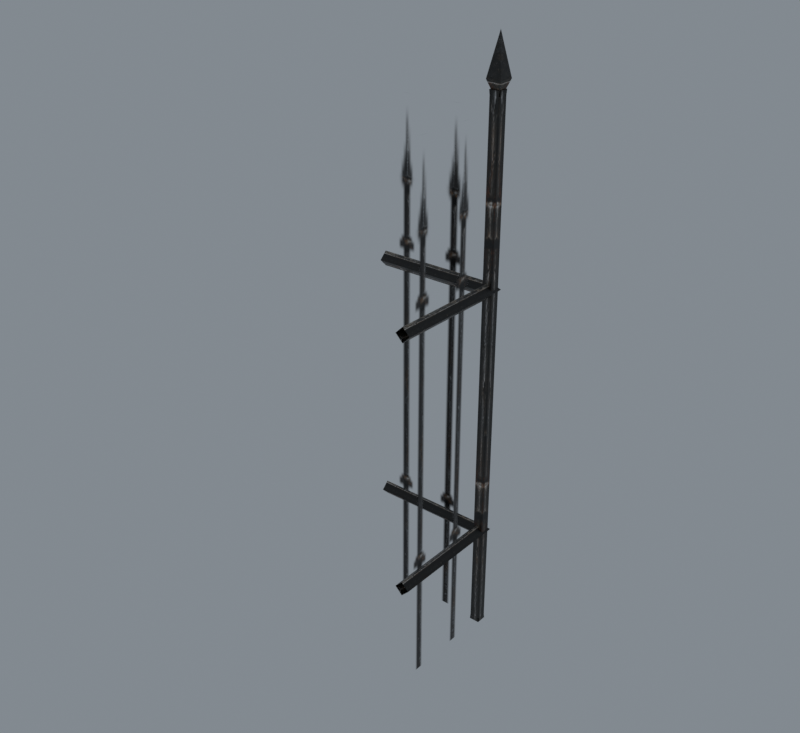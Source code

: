 # Source: import.blend  (saved by Blender 5.2.45; exported with 4.5.12 LTS)
import bpy
from mathutils import Matrix  # noqa: F401  (used for matrix-valued properties, if any)

bpy.ops.wm.read_factory_settings(use_empty=True)
scene = bpy.context.scene
scene.name = 'Beer01'

# ---- collections
col_collection = bpy.data.collections.new('Collection'); scene.collection.children.link(col_collection)

# ---- images (referenced by path relative to the original .blend; pixels are not part of the script)
import os
ASSET_DIR = os.environ.get("B2B_ASSET_DIR", "")  # directory of the original .blend (textures are referenced by path, not embedded)
HERE = os.path.dirname(os.path.abspath(__file__))  # packed textures are extracted next to this script under _unpacked/

def load_image(name, relpath, width, height, colorspace="sRGB"):
    """Load a texture the original file referenced (path relative to the .blend, or extracted next to this script)."""
    p = next((c for c in (os.path.join(HERE, relpath), os.path.join(ASSET_DIR, relpath)) if relpath and os.path.exists(c)), "")
    if p:
        img = bpy.data.images.load(p, check_existing=True)
        img.name = name
    else:  # same state as the original file: an image datablock whose file is absent (Cycles renders it pink)
        img = bpy.data.images.new(name, width, height)
        img.source = "FILE"
        img.filepath = "//" + (relpath or name)
    img.colorspace_settings.name = colorspace
    return img
img_steel_barred_b_jpg = load_image('steel_barred_b.jpg', '_unpacked/steel_barred_b.4338a04e.jpg', 512, 512, 'sRGB')
img_steel_barred_a_tga = load_image('steel_barred_a.tga', '_unpacked/steel_barred_a.29931e8f.tga', 256, 512, 'sRGB')

# ---- materials (node trees are filled in below, after node groups)
mat_steel_barred_b_jpg = bpy.data.materials.new('steel_barred_b.jpg')
mat_steel_barred_b_jpg.diffuse_color = (0.5801, 0.7237, 0.6567, 1.0)
mat_steel_barred_a_tga = bpy.data.materials.new('steel_barred_a.tga')
mat_steel_barred_a_tga.diffuse_color = (0.8223, 0.4773, 0.6754, 1.0)

# ---- material node trees
mat_steel_barred_b_jpg.use_nodes = True; mat_steel_barred_b_jpg.node_tree.nodes.clear()
_N = mat_steel_barred_b_jpg.node_tree.nodes; _L = mat_steel_barred_b_jpg.node_tree.links
n0 = _N.new('ShaderNodeBsdfPrincipled'); n0.name = 'Principled BSDF'; n0.location = (-200, 100)
n0.inputs[10].default_value = 0.005
n1 = _N.new('ShaderNodeOutputMaterial'); n1.name = 'Material Output'; n1.location = (200, 100)
n2 = _N.new('ShaderNodeTexImage'); n2.name = 'Image Texture'; n2.location = (-600, 100)
n2.image = img_steel_barred_b_jpg
_L.new(n0.outputs[0], n1.inputs[0])
_L.new(n2.outputs[0], n0.inputs[0])
n1.is_active_output = True
mat_steel_barred_a_tga.use_nodes = True; mat_steel_barred_a_tga.node_tree.nodes.clear()
_N = mat_steel_barred_a_tga.node_tree.nodes; _L = mat_steel_barred_a_tga.node_tree.links
n0 = _N.new('ShaderNodeBsdfPrincipled'); n0.name = 'Principled BSDF'; n0.location = (-200, 100)
n0.inputs[10].default_value = 0.005
n1 = _N.new('ShaderNodeOutputMaterial'); n1.name = 'Material Output'; n1.location = (200, 100)
n2 = _N.new('ShaderNodeTexImage'); n2.name = 'Image Texture'; n2.location = (-600, 100)
n2.image = img_steel_barred_a_tga
_L.new(n0.outputs[0], n1.inputs[0])
_L.new(n2.outputs[0], n0.inputs[0])
_L.new(n2.outputs[1], n0.inputs[4])
n1.is_active_output = True

# ---- world
world_world = bpy.data.worlds.new('World'); scene.world = world_world
world_world.use_nodes = True; world_world.node_tree.nodes.clear()
_N = world_world.node_tree.nodes; _L = world_world.node_tree.links
n0 = _N.new('ShaderNodeOutputWorld'); n0.name = 'World Output'; n0.location = (200, 100)
n1 = _N.new('ShaderNodeBackground'); n1.name = 'Background'; n1.location = (-200, 100)
n1.inputs[0].default_value = (0.32, 0.36, 0.4, 1.0)
n1.inputs[1].default_value = 0.7
_L.new(n1.outputs[0], n0.inputs[0])
n0.is_active_output = True
world_world.color = (0.05088, 0.05088, 0.05088)
world_world.sun_shadow_jitter_overblur = 0.0

# ---- meshes
me_steelwall01 = bpy.data.meshes.new('SteelWall01')
me_steelwall01.from_pydata([(3.438, -2.741, 230.7), (3.438, 3.536, 230.7), (0.2999, 0.3975, 247.0), (-2.839, 3.536, 230.7), (-2.839, -2.741, 230.7), (0.2999, 0.3975, 222.2), (-3.068, -2.942, 153.6), (-49.99, -3.062, 153.6), (0.065, 0.124, 150.5), (-49.99, 0.0307, 150.5), (0.065, 0.124, 156.7), (-49.99, 0.0307, 156.7), (3.125, 3.104, 153.6), (-49.99, 3.123, 153.6), (-3.194, -2.815, 46.5), (-49.99, -2.809, 46.5), (-0.0615, 0.2505, 43.41), (-49.99, 0.2837, 43.41), (-0.0615, 0.2505, 49.59), (-49.99, 0.2837, 49.59), (2.999, 3.231, 46.5), (-49.99, 3.376, 46.5), (3.229, -50.01, 153.6), (0.1362, -50.01, 150.5), (0.1363, -50.01, 156.7), (-2.956, -50.01, 153.6), (2.976, -50.01, 46.5), (-0.1168, -50.01, 43.41), (-0.1168, -50.01, 49.59), (-3.209, -50.01, 46.5), (-1.919, -1.904, 0.6332), (-1.919, -1.554, 2.633), (-1.569, -1.904, 2.633), (2.104, -1.904, 2.633), (2.454, -1.904, 0.6332), (2.454, -1.554, 2.633), (2.454, 2.119, 2.633), (2.454, 2.469, 0.6332), (2.104, 2.469, 2.633), (-1.569, 2.469, 2.633), (-1.919, 2.469, 0.6332), (-1.919, 2.119, 2.633), (-1.569, -1.904, 225.2), (-1.919, -1.554, 225.2), (-1.919, -1.904, 227.2), (2.454, -1.904, 227.2), (2.454, -1.554, 225.2), (2.104, -1.904, 225.2), (2.454, 2.469, 227.2), (2.104, 2.469, 225.2), (2.454, 2.119, 225.2), (-1.919, 2.469, 227.2), (-1.919, 2.119, 225.2), (-1.569, 2.469, 225.2), (-49.99, 0.2012, 0.000397), (-49.99, 0.2011, 220.0), (-0.0202, 0.2092, 0.000397), (-0.0202, 0.2092, 220.0), (-0.0342, -50.01, 0.000397), (-0.0342, -50.01, 220.0)], [], [(0, 1, 2), (1, 3, 2), (3, 4, 2), (4, 0, 2), (1, 0, 5), (3, 1, 5), (4, 3, 5), (0, 4, 5), (6, 7, 8), (9, 8, 7), (10, 11, 6), (7, 6, 11), (12, 13, 10), (11, 10, 13), (8, 9, 12), (13, 12, 9), (14, 15, 16), (17, 16, 15), (18, 19, 14), (15, 14, 19), (20, 21, 18), (19, 18, 21), (16, 17, 20), (21, 20, 17), (12, 22, 8), (23, 8, 22), (10, 24, 12), (22, 12, 24), (6, 25, 10), (24, 10, 25), (8, 23, 6), (25, 6, 23), (20, 26, 16), (27, 16, 26), (18, 28, 20), (26, 20, 28), (14, 29, 18), (28, 18, 29), (16, 27, 14), (29, 14, 27), (30, 31, 32), (30, 33, 32), (34, 33, 35), (34, 36, 35), (37, 36, 38), (37, 39, 38), (40, 39, 41), (40, 31, 41), (42, 43, 44), (42, 45, 44), (46, 47, 45), (46, 48, 45), (49, 50, 48), (49, 51, 48), (52, 53, 51), (52, 44, 51), (31, 42, 43), (32, 47, 42), (33, 46, 47), (35, 50, 46), (36, 49, 50), (38, 53, 49), (39, 52, 53), (41, 43, 52), (30, 34, 33), (34, 37, 36), (37, 40, 39), (40, 30, 31), (42, 47, 45), (46, 50, 48), (49, 53, 51), (52, 43, 44), (31, 32, 42), (32, 33, 47), (33, 35, 46), (35, 36, 50), (36, 38, 49), (38, 39, 53), (39, 41, 52), (41, 31, 43), (54, 55, 56), (57, 56, 55), (58, 59, 56), (57, 56, 59)])
me_steelwall01.polygons.foreach_set('use_smooth', [True] * 84)
me_steelwall01.polygons.foreach_set('material_index', [0, 0, 0, 0, 0, 0, 0, 0, 0, 0, 0, 0, 0, 0, 0, 0, 0, 0, 0, 0, 0, 0, 0, 0, 0, 0, 0, 0, 0, 0, 0, 0, 0, 0, 0, 0, 0, 0, 0, 0, 0, 0, 0, 0, 0, 0, 0, 0, 0, 0, 0, 0, 0, 0, 0, 0, 0, 0, 0, 0, 0, 0, 0, 0, 0, 0, 0, 0, 0, 0, 0, 0, 0, 0, 0, 0, 0, 0, 0, 0, 1, 1, 1, 1])
_k = set([(0, 1), (0, 2), (0, 4), (0, 5), (1, 2), (1, 3), (1, 5), (2, 3), (2, 4), (3, 4), (3, 5), (4, 5), (6, 7), (6, 8), (6, 10), (6, 25), (8, 9), (8, 12), (8, 23), (9, 12), (10, 11), (10, 12), (10, 13), (10, 24), (12, 13), (12, 22), (14, 15), (14, 16), (14, 18), (14, 29), (16, 17), (16, 20), (16, 27), (17, 20), (18, 19), (18, 20), (18, 21), (18, 28), (20, 21), (20, 26), (30, 33), (31, 40), (31, 43), (32, 42), (33, 47), (34, 36), (35, 46), (36, 50), (37, 39), (38, 49), (39, 53), (41, 52), (42, 45), (44, 52), (46, 48), (49, 51)])
me_steelwall01.attributes.new('sharp_edge', 'BOOLEAN', 'EDGE').data.foreach_set('value', [ (min(e.vertices), max(e.vertices)) in _k for e in me_steelwall01.edges])
_uv = me_steelwall01.uv_layers.new(name='Float2')
_uv.uv.foreach_set('vector', [0.6546, 0.5815, 0.7758, 0.5815, 0.774, 0.9587, 0.7758, 0.5815, 0.8934, 0.5815, 0.774, 0.9587, 0.8934, 0.5815, 0.7723, 0.5815, 0.774, 0.9587, 0.7723, 0.5815, 0.6546, 0.5815, 0.774, 0.9587, 0.7758, 0.5815, 0.6546, 0.5815, 0.774, 0.3855, 0.8934, 0.5815, 0.7758, 0.5815, 0.774, 0.3855, 0.7723, 0.5815, 0.8934, 0.5815, 0.774, 0.3855, 0.6546, 0.5815, 0.7723, 0.5815, 0.774, 0.3855, 0.2726, 0.0151, 0.2726, 0.9841, 0.1243, 0.0146, 0.1243, 0.9832, 0.1243, 0.0146, 0.2726, 0.9841, 0.4209, 0.0146, 0.4209, 0.9832, 0.2726, 0.0151, 0.2726, 0.9841, 0.2726, 0.0151, 0.4209, 0.9832, 0.2726, 0.0141, 0.2726, 0.9822, 0.4209, 0.0146, 0.4209, 0.9832, 0.4209, 0.0146, 0.2726, 0.9822, 0.1243, 0.0146, 0.1243, 0.9832, 0.2726, 0.0141, 0.2726, 0.9822, 0.2726, 0.0141, 0.1243, 0.9832, 0.2578, 0.0148, 0.2578, 0.9841, 0.1095, 0.0143, 0.1095, 0.9831, 0.1095, 0.0143, 0.2578, 0.9841, 0.4061, 0.0143, 0.4061, 0.9831, 0.2578, 0.0148, 0.2578, 0.9841, 0.2578, 0.0148, 0.4061, 0.9831, 0.2578, 0.0138, 0.2578, 0.9821, 0.4061, 0.0143, 0.4061, 0.9831, 0.4061, 0.0143, 0.2578, 0.9821, 0.1095, 0.0143, 0.1095, 0.9831, 0.2578, 0.0138, 0.2578, 0.9821, 0.2578, 0.0138, 0.1095, 0.9831, 0.2726, 0.0141, 0.2726, 0.984, 0.1243, 0.0146, 0.1243, 0.9832, 0.1243, 0.0146, 0.2726, 0.984, 0.4209, 0.0146, 0.4209, 0.9832, 0.2726, 0.0141, 0.2726, 0.984, 0.2726, 0.0141, 0.4209, 0.9832, 0.2726, 0.0151, 0.2726, 0.9824, 0.4209, 0.0146, 0.4209, 0.9832, 0.4209, 0.0146, 0.2726, 0.9824, 0.1243, 0.0146, 0.1243, 0.9832, 0.2726, 0.0151, 0.2726, 0.9824, 0.2726, 0.0151, 0.1243, 0.9832, 0.2578, 0.0138, 0.2578, 0.984, 0.1095, 0.0143, 0.1095, 0.9831, 0.1095, 0.0143, 0.2578, 0.984, 0.4061, 0.0143, 0.4061, 0.9831, 0.2578, 0.0138, 0.2578, 0.984, 0.2578, 0.0138, 0.4061, 0.9831, 0.2578, 0.0148, 0.2578, 0.9823, 0.4061, 0.0143, 0.4061, 0.9831, 0.4061, 0.0143, 0.2578, 0.9823, 0.1095, 0.0143, 0.1095, 0.9831, 0.2578, 0.0148, 0.2578, 0.9823, 0.2578, 0.0148, 0.1095, 0.9831, 0.1113, 0.0081, 0.1245, 0.01677, 0.1113, 0.01677, 0.2492, 0.0081, 0.1222, 0.01677, 0.2382, 0.01677, 0.2492, 0.0081, 0.2492, 0.01677, 0.2624, 0.01677, 0.1113, 0.0081, 0.2626, 0.01677, 0.1245, 0.01677, 0.1112, 0.0081, 0.1112, 0.01677, 0.1222, 0.01677, 0.2757, 0.0081, 0.4026, 0.01677, 0.2867, 0.01677, 0.2492, 0.0081, 0.2382, 0.01677, 0.2492, 0.01677, 0.4136, 0.0081, 0.2624, 0.01677, 0.4004, 0.01677, 0.4026, 0.9819, 0.4136, 0.9819, 0.4136, 0.9906, 0.2382, 0.9819, 0.1112, 0.9906, 0.2492, 0.9906, 0.2624, 0.9819, 0.2492, 0.9819, 0.2492, 0.9906, 0.1244, 0.9819, 0.2757, 0.9906, 0.1112, 0.9906, 0.4136, 0.9819, 0.4004, 0.9819, 0.4136, 0.9906, 0.2867, 0.9819, 0.4136, 0.9906, 0.2757, 0.9906, 0.2492, 0.9819, 0.2382, 0.9819, 0.2492, 0.9906, 0.4004, 0.9819, 0.2492, 0.9906, 0.4136, 0.9906, 0.2492, 0.01677, 0.2382, 0.9819, 0.2492, 0.9819, 0.2382, 0.01677, 0.1222, 0.9819, 0.2382, 0.9819, 0.1113, 0.01677, 0.1244, 0.9819, 0.1112, 0.9819, 0.1245, 0.01677, 0.2625, 0.9819, 0.1244, 0.9819, 0.2626, 0.01677, 0.2757, 0.9819, 0.2625, 0.9819, 0.2867, 0.01677, 0.4026, 0.9819, 0.2867, 0.9819, 0.4026, 0.01677, 0.4136, 0.9819, 0.4026, 0.9819, 0.4004, 0.01677, 0.2624, 0.9819, 0.4004, 0.9819, 0.2492, 0.0081, 0.1112, 0.0081, 0.1222, 0.01677, 0.1113, 0.0081, 0.2758, 0.0081, 0.2626, 0.01677, 0.2757, 0.0081, 0.4136, 0.0081, 0.4026, 0.01677, 0.4136, 0.0081, 0.2492, 0.0081, 0.2624, 0.01677, 0.2382, 0.9819, 0.1222, 0.9819, 0.1112, 0.9906, 0.1244, 0.9819, 0.2625, 0.9819, 0.2757, 0.9906, 0.2867, 0.9819, 0.4026, 0.9819, 0.4136, 0.9906, 0.4004, 0.9819, 0.2624, 0.9819, 0.2492, 0.9906, 0.2492, 0.01677, 0.2382, 0.01677, 0.2382, 0.9819, 0.2382, 0.01677, 0.1222, 0.01677, 0.1222, 0.9819, 0.1113, 0.01677, 0.1245, 0.01677, 0.1244, 0.9819, 0.1245, 0.01677, 0.2626, 0.01677, 0.2625, 0.9819, 0.2626, 0.01677, 0.2758, 0.01677, 0.2757, 0.9819, 0.2867, 0.01677, 0.4026, 0.01677, 0.4026, 0.9819, 0.4026, 0.01677, 0.4136, 0.01677, 0.4136, 0.9819, 0.4004, 0.01677, 0.2624, 0.01677, 0.2624, 0.9819, 0.0009, 0.0005, 0.0009, 0.9995, 0.7699, 0.0005, 0.7699, 0.9995, 0.7699, 0.0005, 0.0009, 0.9995, 0.0005, 0.0005, 0.0005, 0.9995, 0.7699, 0.0005, 0.7699, 0.9995, 0.7699, 0.0005, 0.0005, 0.9995])
me_steelwall01.materials.append(mat_steel_barred_b_jpg)
me_steelwall01.materials.append(mat_steel_barred_a_tga)
me_steelwall01.update()
me_steelwall01.normals_split_custom_set([tuple(v) for v in zip(*[iter([0.982, 1.461e-07, 0.1887, 0.982, 1.461e-07, 0.1887, 0.982, 1.461e-07, 0.1887, 0.0, 0.982, 0.1886, 0.0, 0.982, 0.1886, 0.0, 0.982, 0.1886, -0.982, 0.0, 0.1886, -0.982, 0.0, 0.1886, -0.982, 0.0, 0.1886, 0.0, -0.982, 0.1887, 0.0, -0.982, 0.1887, 0.0, -0.982, 0.1887, 0.9379, 1.344e-07, -0.3469, 0.9379, 1.344e-07, -0.3469, 0.9379, 1.344e-07, -0.3469, 0.0, 0.9379, -0.3469, 0.0, 0.9379, -0.3469, 0.0, 0.9379, -0.3469, -0.9379, 0.0, -0.3469, -0.9379, 0.0, -0.3469, -0.9379, 0.0, -0.3469, 0.0, -0.9379, -0.3469, 0.0, -0.9379, -0.3469, 0.0, -0.9379, -0.3469, 0.001813, -0.7111, -0.7031, 0.001675, -0.71, -0.7042, 0.001446, -0.7081, -0.7061, 0.001318, -0.7071, -0.7071, 0.001446, -0.7081, -0.7061, 0.001675, -0.71, -0.7042, 0.001327, -0.7108, 0.7034, 0.001461, -0.7098, 0.7044, 0.00167, -0.7082, 0.706, 0.001807, -0.7071, 0.7071, 0.00167, -0.7082, 0.706, 0.001461, -0.7098, 0.7044, 0.0002523, 0.7199, 0.6941, 0.0002523, 0.7199, 0.6941, 0.0002523, 0.7199, 0.6941, -0.001317, 0.7071, 0.7071, -0.001317, 0.7071, 0.7071, -0.001317, 0.7071, 0.7071, -0.001343, 0.7207, -0.6933, -0.001343, 0.7207, -0.6933, -0.001343, 0.7207, -0.6933, 0.0002446, 0.7071, -0.7071, 0.0002446, 0.7071, -0.7071, 0.0002446, 0.7071, -0.7071, -0.000103, -0.7101, -0.7041, -0.0002058, -0.7093, -0.7049, -0.0003746, -0.7079, -0.7063, -0.0004716, -0.7071, -0.7071, -0.0003746, -0.7079, -0.7063, -0.0002058, -0.7093, -0.7049, -0.0004705, -0.7099, 0.7043, -0.000367, -0.7091, 0.7051, -0.0002047, -0.7079, 0.7063, -9.976e-05, -0.7071, 0.7071, -0.0002047, -0.7079, 0.7063, -0.000367, -0.7091, 0.7051, 0.001969, 0.719, 0.695, 0.001969, 0.719, 0.695, 0.001969, 0.719, 0.695, 0.0004716, 0.7071, 0.7071, 0.0004716, 0.7071, 0.7071, 0.0004716, 0.7071, 0.7071, 0.0004772, 0.7198, -0.6942, 0.0004772, 0.7198, -0.6942, 0.0004772, 0.7198, -0.6942, 0.001933, 0.7071, -0.7071, 0.001933, 0.7071, -0.7071, 0.001933, 0.7071, -0.7071, 0.7101, 0.001384, -0.7041, 0.7093, 0.001278, -0.7049, 0.708, 0.001116, -0.7062, 0.7071, 0.001004, -0.7071, 0.708, 0.001116, -0.7062, 0.7093, 0.001278, -0.7049, 0.7103, 0.001011, 0.7039, 0.7094, 0.001111, 0.7048, 0.708, 0.001282, 0.7063, 0.7071, 0.001378, 0.7071, 0.708, 0.001282, 0.7063, 0.7094, 0.001111, 0.7048, -0.7016, -0.001666, 0.7125, -0.7032, -0.001481, 0.711, -0.7057, -0.001178, 0.7085, -0.7071, -0.001004, 0.7071, -0.7057, -0.001178, 0.7085, -0.7032, -0.001481, 0.711, -0.702, -0.0009969, -0.7122, -0.7034, -0.001186, -0.7108, -0.7057, -0.001492, -0.7085, -0.7071, -0.001683, -0.7071, -0.7057, -0.001492, -0.7085, -0.7034, -0.001186, -0.7108, 0.7109, -0.0003071, -0.7032, 0.7099, -0.000435, -0.7043, 0.7082, -0.000647, -0.706, 0.7071, -0.0007779, -0.7071, 0.7082, -0.000647, -0.706, 0.7099, -0.000435, -0.7043, 0.7112, -0.0007809, 0.703, 0.71, -0.0006486, 0.7042, 0.7082, -0.0004333, 0.706, 0.7071, -0.0003054, 0.7071, 0.7082, -0.0004333, 0.706, 0.71, -0.0006486, 0.7042, -0.7026, 0.0002188, 0.7116, -0.7038, 0.000375, 0.7104, -0.7059, 0.000634, 0.7083, -0.7071, 0.0007793, 0.7071, -0.7059, 0.000634, 0.7083, -0.7038, 0.000375, 0.7104, -0.7029, 0.0007732, -0.7113, -0.704, 0.0006207, -0.7102, -0.7059, 0.00037, -0.7083, -0.7071, 0.0002172, -0.7071, -0.7059, 0.00037, -0.7083, -0.704, 0.0006207, -0.7102, 0.7018, 0.7018, -0.1228, 0.7018, 0.7018, -0.1228, 0.7018, 0.7018, -0.1228, 0.0, -1.0, -1.298e-07, 0.0, -1.0, -2.947e-08, 0.0, -1.0, -6.83e-08, -0.7018, 0.7018, -0.1228, -0.7018, 0.7018, -0.1228, -0.7018, 0.7018, -0.1228, 1.0, 2.596e-07, -4.544e-08, 1.0, 2.898e-07, -1.032e-08, 1.0, 2.781e-07, -2.391e-08, -0.7018, -0.7018, -0.1228, -0.7018, -0.7018, -0.1228, -0.7018, -0.7018, -0.1228, 0.0, 1.0, -2.596e-07, 0.0, 1.0, -5.894e-08, 0.0, 1.0, -1.366e-07, 0.7018, -0.7018, -0.1228, 0.7018, -0.7018, -0.1228, 0.7018, -0.7018, -0.1228, -1.0, 0.0, 0.0, -1.0, 0.0, 0.0, -1.0, 7.489e-11, 0.0, 0.7018, 0.7018, 0.1228, 0.7018, 0.7018, 0.1228, 0.7018, 0.7018, 0.1228, 0.0, -1.0, -2.181e-07, 0.0, -1.0, -2.181e-07, 0.0, -1.0, -2.181e-07, -0.7018, 0.7018, 0.1228, -0.7018, 0.7018, 0.1228, -0.7018, 0.7018, 0.1228, 1.0, 2.181e-07, 3.816e-08, 1.0, 2.181e-07, 3.816e-08, 1.0, 2.181e-07, 3.816e-08, -0.7018, -0.7018, 0.1228, -0.7018, -0.7018, 0.1228, -0.7018, -0.7018, 0.1228, 0.0, 1.0, 0.0, 0.0, 1.0, 0.0, 0.0, 1.0, 0.0, 0.7018, -0.7018, 0.1228, 0.7018, -0.7018, 0.1228, 0.7018, -0.7018, 0.1228, -1.0, 5.933e-09, 0.0, -1.0, 5.933e-09, 0.0, -1.0, 5.933e-09, 0.0, -0.7071, -0.7071, 0.0, -0.7071, -0.7071, 0.0, -0.7071, -0.7071, 0.0, 0.0, -1.0, -6.83e-08, 0.0, -1.0, 5.976e-08, 0.0, -1.0, 2.579e-08, 0.7071, -0.7071, 0.0, 0.7071, -0.7071, 0.0, 0.7071, -0.7071, 0.0, 1.0, 2.781e-07, -2.391e-08, 1.0, 2.781e-07, -2.391e-08, 1.0, 2.898e-07, -1.032e-08, 0.7071, 0.7071, 0.0, 0.7071, 0.7071, 0.0, 0.7071, 0.7071, 0.0, 0.0, 1.0, -1.366e-07, 0.0, 1.0, 5.123e-08, 0.0, 1.0, 2.21e-08, -0.7071, 0.7071, 0.0, -0.7071, 0.7071, 0.0, -0.7071, 0.7071, 0.0, -1.0, 7.489e-11, 0.0, -1.0, 7.054e-09, 0.0, -1.0, 1.163e-08, 0.0, 0.0, -1.0, 2.317e-07, 0.0, -1.0, 2.317e-07, 0.0, -1.0, 2.317e-07, 1.0, 2.181e-07, 3.816e-08, 1.0, 2.181e-07, 3.816e-08, 1.0, 2.181e-07, 3.816e-08, 0.0, 1.0, 1.363e-07, 0.0, 1.0, 1.363e-07, 0.0, 1.0, 1.363e-07, -1.0, 0.0, 0.0, -1.0, 0.0, 0.0, -1.0, 0.0, 0.0, 0.0, -1.0, 2.579e-08, 0.0, -1.0, 5.976e-08, 0.0, -1.0, 1.136e-07, 1.0, 2.898e-07, -1.032e-08, 1.0, 2.781e-07, -2.391e-08, 1.0, 2.596e-07, -4.544e-08, 0.0, 1.0, 2.21e-08, 0.0, 1.0, 5.123e-08, 0.0, 1.0, 9.736e-08, -1.0, 1.163e-08, 0.0, -1.0, 7.054e-09, 0.0, -1.0, 0.0, 0.0, -0.7071, -0.7071, 0.0, -0.7071, -0.7071, 0.0, -0.7071, -0.7071, 0.0, 0.0, -1.0, -6.83e-08, 0.0, -1.0, -2.947e-08, 0.0, -1.0, 5.976e-08, 0.7071, -0.7071, 0.0, 0.7071, -0.7071, 0.0, 0.7071, -0.7071, 0.0, 1.0, 2.781e-07, -2.391e-08, 1.0, 2.898e-07, -1.032e-08, 1.0, 2.781e-07, -2.391e-08, 0.7071, 0.7071, 0.0, 0.7071, 0.7071, 0.0, 0.7071, 0.7071, 0.0, 0.0, 1.0, -1.366e-07, 0.0, 1.0, -5.894e-08, 0.0, 1.0, 5.123e-08, -0.7071, 0.7071, 0.0, -0.7071, 0.7071, 0.0, -0.7071, 0.7071, 0.0, -1.0, 7.489e-11, 0.0, -1.0, 0.0, 0.0, -1.0, 7.054e-09, 0.0, -0.0001602, 1.0, 4.454e-07, -0.0001618, 1.0, 6.332e-08, -0.0001604, 1.0, 3.82e-07, -0.0001621, 1.0, 0.0, -0.0001604, 1.0, 3.82e-07, -0.0001618, 1.0, 6.332e-08, -1.0, 0.0002787, 0.0, -1.0, 0.0002787, 0.0, -1.0, 0.0002787, 0.0, -1.0, 0.0002787, 0.0, -1.0, 0.0002787, 0.0, -1.0, 0.0002787, 0.0])] * 3)])
arm_steelwall01_skeleton = bpy.data.armatures.new('SteelWall01_skeleton')  # bones are not reproduced

# ---- objects
ob_steelwall01_skeleton = bpy.data.objects.new('SteelWall01_skeleton', arm_steelwall01_skeleton)
ob_steelwall01 = bpy.data.objects.new('SteelWall01', me_steelwall01)

# ---- transforms, parenting, visibility, modifiers, constraints
ob_steelwall01_skeleton.location = (0.0, 0.0, 0.0)
ob_steelwall01_skeleton.show_in_front = True
ob_steelwall01.parent = ob_steelwall01_skeleton
ob_steelwall01.location = (0.0, 0.0, 0.0)
_vg = ob_steelwall01.vertex_groups.new(name='Cylinder04')
_vg.add([0, 1, 2, 3, 4, 5, 6, 7, 8, 9, 10, 11, 12, 13, 14, 15, 16, 17, 18, 19, 20, 21, 22, 23, 24, 25, 26, 27, 28, 29, 30, 31, 32, 33, 34, 35, 36, 37, 38, 39, 40, 41, 42, 43, 44, 45, 46, 47, 48, 49, 50, 51, 52, 53, 54, 55, 56, 57, 58, 59], 1.0, 'REPLACE')
_m = ob_steelwall01.modifiers.new('Armature', 'ARMATURE')
_m.object = ob_steelwall01_skeleton

# ---- collection membership
scene.collection.objects.link(ob_steelwall01_skeleton)
scene.collection.objects.link(ob_steelwall01)

# ---- scene / render settings (as saved in the file)
scene.frame_start = 0; scene.frame_end = 0; scene.frame_set(0)
scene.render.engine = 'CYCLES'
scene.render.resolution_x = 480
scene.render.resolution_y = 440
scene.render.film_transparent = True
scene.render.bake_bias = 0.0
scene.render.bake_samples = 0
scene.render.compositor_device = 'GPU'
scene.cycles.samples = 8
scene.eevee.use_volume_custom_range = False
scene.eevee.fast_gi_thickness_near = 0.1
scene.eevee.fast_gi_thickness_far = 0.0
scene.eevee.ray_tracing_options.screen_trace_thickness = 0.1
scene.view_settings.view_transform = 'Standard'
bpy.context.view_layer.update()

# ---- added for rendering (the .blend has no active camera): camera
cam_auto = bpy.data.cameras.new('AutoCamera')
cam_auto.lens = 50.0
cam_auto.sensor_width = 36.0
cam_auto.clip_end = 4195.1
ob_auto_camera = bpy.data.objects.new('AutoCamera', cam_auto)
scene.collection.objects.link(ob_auto_camera)
ob_auto_camera.location = (215.761, -310.085, 314.748)
ob_auto_camera.rotation_euler = (1.09748, -7.21219e-08, 0.694738)
scene.camera = ob_auto_camera
bpy.context.view_layer.update()
